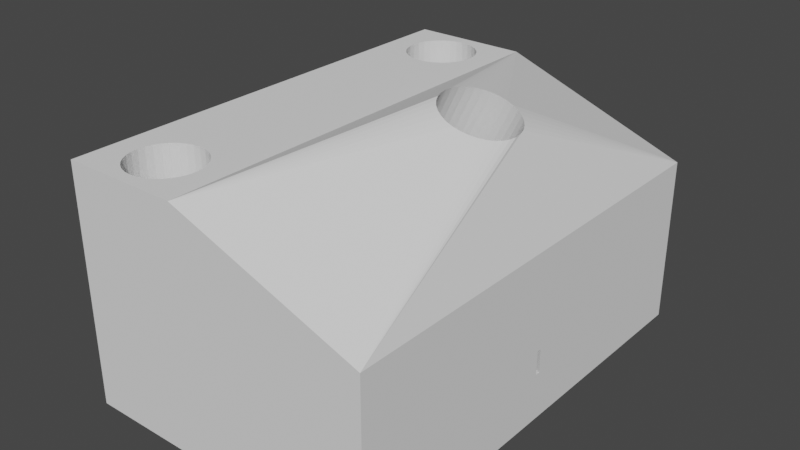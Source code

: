 # Source: VTX_Backstop3.blend  (saved by Blender 2.81.16; exported with 4.5.12 LTS)
import bpy
from mathutils import Matrix  # noqa: F401  (used for matrix-valued properties, if any)

bpy.ops.wm.read_factory_settings(use_empty=True)
scene = bpy.context.scene
scene.name = 'Scene'

# ---- collections
col_collection = bpy.data.collections.new('Collection'); scene.collection.children.link(col_collection)

# ---- world
world_world = bpy.data.worlds.new('World'); scene.world = world_world
world_world.use_nodes = True; world_world.node_tree.nodes.clear()
_N = world_world.node_tree.nodes; _L = world_world.node_tree.links
n0 = _N.new('ShaderNodeOutputWorld'); n0.name = 'World Output'; n0.location = (300, 300)
n1 = _N.new('ShaderNodeBackground'); n1.name = 'Background'; n1.location = (10, 300)
n1.inputs[0].default_value = (0.05088, 0.05088, 0.05088, 1.0)
_L.new(n1.outputs[0], n0.inputs[0])
n0.is_active_output = True
world_world.color = (0.05088, 0.05088, 0.05088)
world_world.use_sun_shadow = False
world_world.sun_shadow_jitter_overblur = 0.0

# ---- meshes
me_plane = bpy.data.meshes.new('Plane')
me_plane.from_pydata([(-1.0, -1.0, 0.0), (1.0, -1.0, 0.0), (-1.0, 1.0, 0.0), (1.0, 1.0, 0.0), (-1.0, 1.0, 2.0), (-1.0, -1.0, 2.0), (1.0, -1.0, 2.0), (1.0, 1.0, 2.0), (4.164, -1.0, 0.0), (4.164, 1.0, 0.0), (4.164, -1.0, 1.417), (4.164, 1.0, 1.417), (-1.0, -0.5263, 1.5), (-1.0, -0.5263, 0.1), (-1.0, 0.5263, 0.1), (-1.0, 0.5263, 1.5), (4.164, -0.01, 0.6), (4.164, -0.01, 0.4), (4.164, 0.01, 0.4), (4.164, 0.01, 0.6), (2.483, 0.1683, 1.76), (2.603, 0.167, 1.746), (2.72, 0.1592, 1.733), (2.83, 0.1449, 1.721), (2.929, 0.1245, 1.71), (3.011, 0.09889, 1.7), (3.073, 0.06893, 1.693), (3.112, 0.03594, 1.689), (3.125, 0.00136, 1.688), (3.112, -0.03325, 1.689), (3.073, -0.06632, 1.693), (3.011, -0.09641, 1.7), (2.929, -0.1222, 1.71), (2.83, -0.1428, 1.721), (2.72, -0.1573, 1.733), (2.603, -0.1654, 1.746), (2.483, -0.1669, 1.76), (2.366, -0.1621, 1.773), (2.256, -0.1512, 1.785), (2.157, -0.1349, 1.796), (2.071, -0.1138, 1.806), (2.002, -0.08884, 1.814), (1.951, -0.06089, 1.82), (1.92, -0.03092, 1.823), (1.909, 7.627e-05, 1.824), (1.92, 0.0311, 1.823), (1.951, 0.06113, 1.82), (2.002, 0.08919, 1.814), (2.071, 0.1143, 1.806), (2.157, 0.1355, 1.796), (2.256, 0.1521, 1.785), (2.366, 0.1632, 1.773), (3.005, 0.1604, 2.265), (3.12, 0.1573, 2.246), (3.23, 0.1479, 2.227), (3.332, 0.1328, 2.21), (3.421, 0.1125, 2.195), (3.494, 0.08777, 2.183), (3.549, 0.05956, 2.174), (3.582, 0.02896, 2.169), (3.594, -0.002865, 2.167), (3.582, -0.0347, 2.169), (3.549, -0.06532, 2.174), (3.494, -0.09357, 2.183), (3.421, -0.1184, 2.195), (3.332, -0.1387, 2.21), (3.23, -0.1539, 2.227), (3.12, -0.1633, 2.246), (3.005, -0.1666, 2.265), (2.889, -0.1635, 2.284), (2.779, -0.1543, 2.303), (2.676, -0.1393, 2.32), (2.587, -0.119, 2.335), (2.513, -0.09423, 2.347), (2.458, -0.06594, 2.356), (2.425, -0.03522, 2.362), (2.413, -0.003261, 2.363), (2.425, 0.02871, 2.362), (2.458, 0.05945, 2.356), (2.513, 0.08778, 2.347), (2.587, 0.1126, 2.335), (2.676, 0.1329, 2.32), (2.779, 0.148, 2.303), (2.889, 0.1573, 2.284), (-0.5595, -0.8454, 2.0), (-0.5595, -0.8454, 0.0), (0.5595, -0.8454, 2.0), (0.5595, -0.8454, 0.0), (4.768e-07, -0.6316, 2.0), (0.1171, -0.6346, 2.0), (0.2296, -0.6436, 2.0), (0.3333, -0.6582, 2.0), (0.4243, -0.6778, 2.0), (0.4989, -0.7018, 2.0), (0.5543, -0.729, 2.0), (0.5885, -0.7587, 2.0), (0.6, -0.7895, 2.0), (0.5885, -0.8203, 2.0), (-0.5885, -0.8203, 2.0), (-0.6, -0.7895, 2.0), (-0.5885, -0.7587, 2.0), (-0.5543, -0.729, 2.0), (-0.4989, -0.7018, 2.0), (-0.4243, -0.6778, 2.0), (-0.3333, -0.6582, 2.0), (-0.2296, -0.6436, 2.0), (-0.1171, -0.6346, 2.0), (4.768e-07, -0.6316, 0.0), (0.1171, -0.6346, 0.0), (0.2296, -0.6436, 0.0), (0.3333, -0.6582, 0.0), (0.4243, -0.6778, 0.0), (0.4989, -0.7018, 0.0), (0.5543, -0.729, 0.0), (0.5885, -0.7587, 0.0), (0.6, -0.7895, 0.0), (0.5885, -0.8203, 0.0), (-0.5885, -0.8203, 0.0), (-0.6, -0.7895, 0.0), (-0.5885, -0.7587, 0.0), (-0.5543, -0.729, 0.0), (-0.4989, -0.7018, 0.0), (-0.4243, -0.6778, 0.0), (-0.3333, -0.6582, 0.0), (-0.2296, -0.6436, 0.0), (-0.1171, -0.6346, 0.0), (0.5543, -0.8499, 2.0), (0.4989, -0.8772, 2.0), (0.4243, -0.9011, 2.0), (0.3333, -0.9208, 2.0), (0.2296, -0.9353, 2.0), (0.1171, -0.9443, 2.0), (4.172e-07, -0.9474, 2.0), (-0.1171, -0.9443, 2.0), (-0.2296, -0.9353, 2.0), (-0.3333, -0.9208, 2.0), (-0.4243, -0.9011, 2.0), (-0.4989, -0.8772, 2.0), (-0.5543, -0.8499, 2.0), (0.5543, -0.8499, 0.0), (0.4989, -0.8772, 0.0), (0.4243, -0.9011, 0.0), (0.3333, -0.9208, 0.0), (0.2296, -0.9353, 0.0), (0.1171, -0.9443, 0.0), (4.768e-07, -0.9474, 0.0), (-0.1171, -0.9443, 0.0), (-0.2296, -0.9353, 0.0), (-0.3333, -0.9208, 0.0), (-0.4243, -0.9011, 0.0), (-0.4989, -0.8772, 0.0), (-0.5543, -0.8499, 0.0), (-0.5595, 0.8454, 2.0), (0.5595, 0.8454, 0.0), (0.5595, 0.8454, 2.0), (-0.5595, 0.8454, 0.0), (0.5885, 0.8203, 2.0), (0.6, 0.7895, 2.0), (0.5885, 0.7587, 2.0), (0.5543, 0.7291, 2.0), (0.4989, 0.7018, 2.0), (0.4243, 0.6778, 2.0), (0.3333, 0.6582, 2.0), (0.2296, 0.6436, 2.0), (0.1171, 0.6346, 2.0), (2.445e-07, 0.6316, 2.0), (-0.1171, 0.6346, 2.0), (-0.2296, 0.6436, 2.0), (-0.3333, 0.6582, 2.0), (-0.4243, 0.6778, 2.0), (-0.4989, 0.7018, 2.0), (-0.5543, 0.7291, 2.0), (-0.5885, 0.7587, 2.0), (-0.6, 0.7895, 2.0), (-0.5885, 0.8203, 2.0), (2.98e-07, 0.9474, 2.0), (0.1171, 0.9443, 2.0), (0.2296, 0.9353, 2.0), (0.3333, 0.9208, 2.0), (0.4243, 0.9011, 2.0), (0.4989, 0.8772, 2.0), (0.5543, 0.8499, 2.0), (-0.5543, 0.8499, 2.0), (-0.4989, 0.8772, 2.0), (-0.4243, 0.9011, 2.0), (-0.3333, 0.9208, 2.0), (-0.2296, 0.9353, 2.0), (-0.1171, 0.9443, 2.0), (0.5885, 0.8203, 0.0), (0.6, 0.7895, 0.0), (0.5885, 0.7587, 0.0), (0.5543, 0.7291, 0.0), (0.4989, 0.7018, 0.0), (0.4243, 0.6778, 0.0), (0.3333, 0.6582, 0.0), (0.2296, 0.6436, 0.0), (0.1171, 0.6346, 0.0), (2.352e-07, 0.6316, 0.0), (-0.1171, 0.6346, 0.0), (-0.2296, 0.6436, 0.0), (-0.3333, 0.6582, 0.0), (-0.4243, 0.6778, 0.0), (-0.4989, 0.7018, 0.0), (-0.5543, 0.7291, 0.0), (-0.5885, 0.7587, 0.0), (-0.6, 0.7895, 0.0), (-0.5885, 0.8203, 0.0), (2.384e-07, 0.9474, 0.0), (0.1171, 0.9443, 0.0), (0.2296, 0.9353, 0.0), (0.3333, 0.9208, 0.0), (0.4243, 0.9011, 0.0), (0.4989, 0.8772, 0.0), (0.5543, 0.8499, 0.0), (-0.5543, 0.8499, 0.0), (-0.4989, 0.8772, 0.0), (-0.4243, 0.9011, 0.0), (-0.3333, 0.9208, 0.0), (-0.2296, 0.9353, 0.0), (-0.1171, 0.9443, 0.0)], [], [(0, 85, 151, 150, 149, 148, 147, 146, 145, 144, 143, 142, 141, 140, 139, 87, 1), (2, 3, 153, 213, 212, 211, 210, 209, 208, 207, 219, 218, 217, 216, 215, 214, 155), (5, 6, 86, 126, 127, 128, 129, 130, 131, 132, 133, 134, 135, 136, 137, 138, 84), (4, 152, 182, 183, 184, 185, 186, 187, 175, 176, 177, 178, 179, 180, 181, 154, 7), (189, 190, 158, 157), (188, 189, 157, 156), (107, 108, 89, 88), (125, 107, 88, 106), (124, 125, 106, 105), (123, 124, 105, 104), (122, 123, 104, 103), (121, 122, 103, 102), (120, 121, 102, 101), (119, 120, 101, 100), (118, 119, 100, 99), (117, 118, 99, 98), (85, 117, 98, 84), (151, 85, 84, 138), (150, 151, 138, 137), (149, 150, 137, 136), (2, 14, 15, 12, 5, 4), (148, 149, 136, 135), (0, 1, 6, 5), (147, 148, 135, 134), (6, 1, 8, 10), (146, 147, 134, 133), (3, 2, 4, 7), (145, 146, 133, 132), (144, 145, 132, 131), (143, 144, 131, 130), (142, 143, 130, 129), (141, 142, 129, 128), (140, 141, 128, 127), (139, 140, 127, 126), (87, 139, 126, 86), (116, 87, 86, 97), (115, 116, 97, 96), (114, 115, 96, 95), (113, 114, 95, 94), (112, 113, 94, 93), (8, 17, 16, 19, 11, 10), (7, 52, 53, 54, 55, 56, 57, 58, 59, 60, 61, 62, 63, 64, 65, 66, 67, 68, 6, 10, 11), (1, 3, 9, 8), (3, 7, 11, 9), (5, 12, 13, 14, 2, 0), (11, 19, 18, 17, 8, 9), (17, 18, 14, 13), (18, 19, 15, 14), (19, 16, 12, 36, 35, 34, 33, 32, 31, 30, 29, 28, 27, 26, 25, 24, 23, 22, 21, 20, 15), (16, 17, 13, 12), (15, 20, 51, 50, 49, 48, 47, 46, 45, 44, 43, 42, 41, 40, 39, 38, 37, 36, 12), (52, 83, 51, 20), (6, 68, 69, 70, 71, 72, 73, 74, 75, 76, 77, 78, 79, 80, 81, 82, 83, 52, 7), (83, 82, 50, 51), (82, 81, 49, 50), (81, 80, 48, 49), (80, 79, 47, 48), (79, 78, 46, 47), (78, 77, 45, 46), (77, 76, 44, 45), (76, 75, 43, 44), (75, 74, 42, 43), (74, 73, 41, 42), (73, 72, 40, 41), (72, 71, 39, 40), (71, 70, 38, 39), (70, 69, 37, 38), (69, 68, 36, 37), (68, 67, 35, 36), (67, 66, 34, 35), (66, 65, 33, 34), (65, 64, 32, 33), (64, 63, 31, 32), (63, 62, 30, 31), (62, 61, 29, 30), (61, 60, 28, 29), (60, 59, 27, 28), (59, 58, 26, 27), (58, 57, 25, 26), (57, 56, 24, 25), (56, 55, 23, 24), (55, 54, 22, 23), (54, 53, 21, 22), (53, 52, 20, 21), (84, 98, 99, 100, 101, 102, 103, 104, 105, 106, 88, 89, 90, 91, 92, 93, 94, 95, 96, 97, 86, 6, 7, 154, 156, 157, 158, 159, 160, 161, 162, 163, 164, 165, 166, 167, 168, 169, 170, 171, 172, 173, 174, 152, 4, 5), (87, 116, 115, 114, 113, 112, 111, 110, 109, 108, 107, 125, 124, 123, 122, 121, 120, 119, 118, 117, 85, 0, 2, 155, 206, 205, 204, 203, 202, 201, 200, 199, 198, 197, 196, 195, 194, 193, 192, 191, 190, 189, 188, 153, 3, 1), (111, 112, 93, 92), (110, 111, 92, 91), (109, 110, 91, 90), (108, 109, 90, 89), (190, 191, 159, 158), (191, 192, 160, 159), (192, 193, 161, 160), (193, 194, 162, 161), (194, 195, 163, 162), (195, 196, 164, 163), (196, 197, 165, 164), (197, 198, 166, 165), (198, 199, 167, 166), (199, 200, 168, 167), (200, 201, 169, 168), (201, 202, 170, 169), (202, 203, 171, 170), (203, 204, 172, 171), (204, 205, 173, 172), (205, 206, 174, 173), (206, 155, 152, 174), (155, 214, 182, 152), (214, 215, 183, 182), (215, 216, 184, 183), (216, 217, 185, 184), (217, 218, 186, 185), (218, 219, 187, 186), (219, 207, 175, 187), (207, 208, 176, 175), (208, 209, 177, 176), (209, 210, 178, 177), (210, 211, 179, 178), (211, 212, 180, 179), (212, 213, 181, 180), (213, 153, 154, 181), (153, 188, 156, 154)])
_uv = me_plane.uv_layers.new(name='UVMap')
_uv.uv.foreach_set('vector', [0.0, 0.0, 0.2203, 0.07728, 0.2228, 0.07505, 0.2506, 0.0614, 0.2879, 0.04944, 0.3333, 0.03962, 0.3852, 0.03233, 0.4415, 0.02783, 0.5, 0.02632, 0.5585, 0.02783, 0.6148, 0.03233, 0.6667, 0.03962, 0.7121, 0.04944, 0.7494, 0.0614, 0.7772, 0.07505, 0.7797, 0.07728, 1.0, 0.0, 0.0, 1.0, 1.0, 1.0, 0.7797, 0.9227, 0.7772, 0.9249, 0.7494, 0.9386, 0.7121, 0.9506, 0.6667, 0.9604, 0.6148, 0.9677, 0.5585, 0.9722, 0.5, 0.9737, 0.4415, 0.9722, 0.3852, 0.9677, 0.3333, 0.9604, 0.2879, 0.9506, 0.2506, 0.9386, 0.2228, 0.9249, 0.2203, 0.9227, 0.0, 0.0, 1.0, 0.0, 0.7797, 0.07728, 0.7772, 0.07505, 0.7494, 0.0614, 0.7121, 0.04944, 0.6667, 0.03962, 0.6148, 0.03233, 0.5585, 0.02783, 0.5, 0.02632, 0.4415, 0.02783, 0.3852, 0.03233, 0.3333, 0.03962, 0.2879, 0.04944, 0.2506, 0.0614, 0.2228, 0.07505, 0.2203, 0.07728, 0.0, 1.0, 0.2203, 0.9227, 0.2228, 0.9249, 0.2506, 0.9386, 0.2879, 0.9506, 0.3333, 0.9604, 0.3852, 0.9677, 0.4415, 0.9722, 0.5, 0.9737, 0.5585, 0.9722, 0.6148, 0.9677, 0.6667, 0.9604, 0.7121, 0.9506, 0.7494, 0.9386, 0.7772, 0.9249, 0.7797, 0.9227, 1.0, 1.0, 0.8, 0.8947, 0.7942, 0.8793, 0.7942, 0.8793, 0.8, 0.8947, 0.7942, 0.9101, 0.8, 0.8947, 0.8, 0.8947, 0.7942, 0.9101, 0.5, 0.1842, 0.5585, 0.1827, 0.5585, 0.1827, 0.5, 0.1842, 0.4415, 0.1827, 0.5, 0.1842, 0.5, 0.1842, 0.4415, 0.1827, 0.3852, 0.1782, 0.4415, 0.1827, 0.4415, 0.1827, 0.3852, 0.1782, 0.3333, 0.1709, 0.3852, 0.1782, 0.3852, 0.1782, 0.3333, 0.1709, 0.2879, 0.1611, 0.3333, 0.1709, 0.3333, 0.1709, 0.2879, 0.1611, 0.2506, 0.1491, 0.2879, 0.1611, 0.2879, 0.1611, 0.2506, 0.1491, 0.2228, 0.1355, 0.2506, 0.1491, 0.2506, 0.1491, 0.2228, 0.1355, 0.2058, 0.1207, 0.2228, 0.1355, 0.2228, 0.1355, 0.2058, 0.1207, 0.2, 0.1053, 0.2058, 0.1207, 0.2058, 0.1207, 0.2, 0.1053, 0.2058, 0.08986, 0.2, 0.1053, 0.2, 0.1053, 0.2058, 0.08986, 0.2203, 0.07728, 0.2058, 0.08986, 0.2058, 0.08986, 0.2203, 0.07728, 0.2228, 0.07505, 0.2203, 0.07728, 0.2203, 0.07728, 0.2228, 0.07505, 0.2506, 0.0614, 0.2228, 0.07505, 0.2228, 0.07505, 0.2506, 0.0614, 0.2879, 0.04944, 0.2506, 0.0614, 0.2506, 0.0614, 0.2879, 0.04944, 0.0, 1.0, 0.0, 0.7632, 0.0, 0.7632, 0.0, 0.2368, 0.0, 0.0, 0.0, 1.0, 0.3333, 0.03962, 0.2879, 0.04944, 0.2879, 0.04944, 0.3333, 0.03962, 0.0, 0.0, 1.0, 0.0, 1.0, 0.0, 0.0, 0.0, 0.3852, 0.03233, 0.3333, 0.03962, 0.3333, 0.03962, 0.3852, 0.03233, 1.0, 0.0, 1.0, 0.0, 1.0, 0.0, 1.0, 0.0, 0.4415, 0.02783, 0.3852, 0.03233, 0.3852, 0.03233, 0.4415, 0.02783, 1.0, 1.0, 0.0, 1.0, 0.0, 1.0, 1.0, 1.0, 0.5, 0.02632, 0.4415, 0.02783, 0.4415, 0.02783, 0.5, 0.02632, 0.5585, 0.02783, 0.5, 0.02632, 0.5, 0.02632, 0.5585, 0.02783, 0.6148, 0.03233, 0.5585, 0.02783, 0.5585, 0.02783, 0.6148, 0.03233, 0.6667, 0.03962, 0.6148, 0.03233, 0.6148, 0.03233, 0.6667, 0.03962, 0.7121, 0.04944, 0.6667, 0.03962, 0.6667, 0.03962, 0.7121, 0.04944, 0.7494, 0.0614, 0.7121, 0.04944, 0.7121, 0.04944, 0.7494, 0.0614, 0.7772, 0.07505, 0.7494, 0.0614, 0.7494, 0.0614, 0.7772, 0.07505, 0.7797, 0.07728, 0.7772, 0.07505, 0.7772, 0.07505, 0.7797, 0.07728, 0.7942, 0.08986, 0.7797, 0.07728, 0.7797, 0.07728, 0.7942, 0.08986, 0.8, 0.1053, 0.7942, 0.08986, 0.7942, 0.08986, 0.8, 0.1053, 0.7942, 0.1207, 0.8, 0.1053, 0.8, 0.1053, 0.7942, 0.1207, 0.7772, 0.1355, 0.7942, 0.1207, 0.7942, 0.1207, 0.7772, 0.1355, 0.7494, 0.1491, 0.7772, 0.1355, 0.7772, 0.1355, 0.7494, 0.1491, 1.0, 0.0, 1.0, 0.4737, 1.0, 0.4737, 1.0, 0.5263, 1.0, 1.0, 1.0, 0.0, 1.0, 1.0, 1.0, 0.5802, 1.0, 0.5786, 1.0, 0.574, 1.0, 0.5664, 1.0, 0.5563, 1.0, 0.5439, 1.0, 0.5298, 1.0, 0.5145, 1.0, 0.4986, 1.0, 0.4827, 1.0, 0.4673, 1.0, 0.4532, 1.0, 0.4408, 1.0, 0.4306, 1.0, 0.423, 1.0, 0.4183, 1.0, 0.4167, 1.0, 0.0, 1.0, 0.0, 1.0, 1.0, 1.0, 0.0, 1.0, 1.0, 1.0, 1.0, 1.0, 0.0, 1.0, 1.0, 1.0, 1.0, 1.0, 1.0, 1.0, 1.0, 0.0, 0.0, 0.0, 0.2368, 0.0, 0.2368, 0.0, 0.7632, 0.0, 1.0, 0.0, 0.0, 1.0, 1.0, 1.0, 0.5263, 1.0, 0.5263, 1.0, 0.4737, 1.0, 0.0, 1.0, 1.0, 1.0, 0.4737, 1.0, 0.5263, 0.0, 0.7632, 0.0, 0.2368, 1.0, 0.5263, 1.0, 0.5263, 0.0, 0.7632, 0.0, 0.7632, 1.0, 0.5263, 1.0, 0.4737, 0.0, 0.2368, 0.6255, 0.4165, 0.6404, 0.4173, 0.6551, 0.4213, 0.6689, 0.4286, 0.6812, 0.4389, 0.6915, 0.4518, 0.6992, 0.4668, 0.704, 0.4834, 0.7057, 0.5007, 0.704, 0.518, 0.6992, 0.5345, 0.6915, 0.5494, 0.6812, 0.5623, 0.6689, 0.5724, 0.6551, 0.5796, 0.6404, 0.5835, 0.6255, 0.5841, 0.0, 0.7632, 1.0, 0.4737, 1.0, 0.4737, 0.0, 0.2368, 0.0, 0.2368, 0.0, 0.7632, 0.6255, 0.5841, 0.6109, 0.5816, 0.5971, 0.576, 0.5847, 0.5678, 0.5739, 0.5571, 0.5653, 0.5446, 0.5589, 0.5306, 0.555, 0.5155, 0.5537, 0.5, 0.555, 0.4845, 0.5589, 0.4695, 0.5653, 0.4556, 0.5739, 0.4431, 0.5847, 0.4326, 0.5971, 0.4244, 0.6109, 0.419, 0.6255, 0.4165, 0.0, 0.2368, 1.0, 0.5802, 1.0, 0.5787, 0.6109, 0.5816, 0.6255, 0.5841, 1.0, 0.0, 1.0, 0.4167, 1.0, 0.4182, 1.0, 0.4228, 1.0, 0.4304, 1.0, 0.4405, 1.0, 0.4529, 1.0, 0.467, 1.0, 0.4824, 1.0, 0.4984, 1.0, 0.5144, 1.0, 0.5297, 1.0, 0.5439, 1.0, 0.5563, 1.0, 0.5665, 1.0, 0.574, 1.0, 0.5787, 1.0, 0.5802, 1.0, 1.0, 1.0, 0.5787, 1.0, 0.574, 0.5971, 0.576, 0.6109, 0.5816, 1.0, 0.574, 1.0, 0.5665, 0.5847, 0.5678, 0.5971, 0.576, 1.0, 0.5665, 1.0, 0.5563, 0.5739, 0.5571, 0.5847, 0.5678, 1.0, 0.5563, 1.0, 0.5439, 0.5653, 0.5446, 0.5739, 0.5571, 1.0, 0.5439, 1.0, 0.5297, 0.5589, 0.5306, 0.5653, 0.5446, 1.0, 0.5297, 1.0, 0.5144, 0.555, 0.5155, 0.5589, 0.5306, 1.0, 0.5144, 1.0, 0.4984, 0.5537, 0.5, 0.555, 0.5155, 1.0, 0.4984, 1.0, 0.4824, 0.555, 0.4845, 0.5537, 0.5, 1.0, 0.4824, 1.0, 0.467, 0.5589, 0.4695, 0.555, 0.4845, 1.0, 0.467, 1.0, 0.4529, 0.5653, 0.4556, 0.5589, 0.4695, 1.0, 0.4529, 1.0, 0.4405, 0.5739, 0.4431, 0.5653, 0.4556, 1.0, 0.4405, 1.0, 0.4304, 0.5847, 0.4326, 0.5739, 0.4431, 1.0, 0.4304, 1.0, 0.4228, 0.5971, 0.4244, 0.5847, 0.4326, 1.0, 0.4228, 1.0, 0.4182, 0.6109, 0.419, 0.5971, 0.4244, 1.0, 0.4182, 1.0, 0.4167, 0.6255, 0.4165, 0.6109, 0.419, 1.0, 0.4167, 1.0, 0.4183, 0.6404, 0.4173, 0.6255, 0.4165, 1.0, 0.4183, 1.0, 0.423, 0.6551, 0.4213, 0.6404, 0.4173, 1.0, 0.423, 1.0, 0.4306, 0.6689, 0.4286, 0.6551, 0.4213, 1.0, 0.4306, 1.0, 0.4408, 0.6812, 0.4389, 0.6689, 0.4286, 1.0, 0.4408, 1.0, 0.4532, 0.6915, 0.4518, 0.6812, 0.4389, 1.0, 0.4532, 1.0, 0.4673, 0.6992, 0.4668, 0.6915, 0.4518, 1.0, 0.4673, 1.0, 0.4827, 0.704, 0.4834, 0.6992, 0.4668, 1.0, 0.4827, 1.0, 0.4986, 0.7057, 0.5007, 0.704, 0.4834, 1.0, 0.4986, 1.0, 0.5145, 0.704, 0.518, 0.7057, 0.5007, 1.0, 0.5145, 1.0, 0.5298, 0.6992, 0.5345, 0.704, 0.518, 1.0, 0.5298, 1.0, 0.5439, 0.6915, 0.5494, 0.6992, 0.5345, 1.0, 0.5439, 1.0, 0.5563, 0.6812, 0.5623, 0.6915, 0.5494, 1.0, 0.5563, 1.0, 0.5664, 0.6689, 0.5724, 0.6812, 0.5623, 1.0, 0.5664, 1.0, 0.574, 0.6551, 0.5796, 0.6689, 0.5724, 1.0, 0.574, 1.0, 0.5786, 0.6404, 0.5835, 0.6551, 0.5796, 1.0, 0.5786, 1.0, 0.5802, 0.6255, 0.5841, 0.6404, 0.5835, 0.2203, 0.07728, 0.2058, 0.08986, 0.2, 0.1053, 0.2058, 0.1207, 0.2228, 0.1355, 0.2506, 0.1491, 0.2879, 0.1611, 0.3333, 0.1709, 0.3852, 0.1782, 0.4415, 0.1827, 0.5, 0.1842, 0.5585, 0.1827, 0.6148, 0.1782, 0.6667, 0.1709, 0.7121, 0.1611, 0.7494, 0.1491, 0.7772, 0.1355, 0.7942, 0.1207, 0.8, 0.1053, 0.7942, 0.08986, 0.7797, 0.07728, 1.0, 0.0, 1.0, 1.0, 0.7797, 0.9227, 0.7942, 0.9101, 0.8, 0.8947, 0.7942, 0.8793, 0.7772, 0.8645, 0.7494, 0.8509, 0.7121, 0.8389, 0.6667, 0.8291, 0.6148, 0.8218, 0.5585, 0.8173, 0.5, 0.8158, 0.4415, 0.8173, 0.3852, 0.8218, 0.3333, 0.8291, 0.2879, 0.8389, 0.2506, 0.8509, 0.2228, 0.8645, 0.2058, 0.8793, 0.2, 0.8947, 0.2058, 0.9101, 0.2203, 0.9227, 0.0, 1.0, 0.0, 0.0, 0.7797, 0.07728, 0.7942, 0.08986, 0.8, 0.1053, 0.7942, 0.1207, 0.7772, 0.1355, 0.7494, 0.1491, 0.7121, 0.1611, 0.6667, 0.1709, 0.6148, 0.1782, 0.5585, 0.1827, 0.5, 0.1842, 0.4415, 0.1827, 0.3852, 0.1782, 0.3333, 0.1709, 0.2879, 0.1611, 0.2506, 0.1491, 0.2228, 0.1355, 0.2058, 0.1207, 0.2, 0.1053, 0.2058, 0.08986, 0.2203, 0.07728, 0.0, 0.0, 0.0, 1.0, 0.2203, 0.9227, 0.2058, 0.9101, 0.2, 0.8947, 0.2058, 0.8793, 0.2228, 0.8645, 0.2506, 0.8509, 0.2879, 0.8389, 0.3333, 0.8291, 0.3852, 0.8218, 0.4415, 0.8173, 0.5, 0.8158, 0.5585, 0.8173, 0.6148, 0.8218, 0.6667, 0.8291, 0.7121, 0.8389, 0.7494, 0.8509, 0.7772, 0.8645, 0.7942, 0.8793, 0.8, 0.8947, 0.7942, 0.9101, 0.7797, 0.9227, 1.0, 1.0, 1.0, 0.0, 0.7121, 0.1611, 0.7494, 0.1491, 0.7494, 0.1491, 0.7121, 0.1611, 0.6667, 0.1709, 0.7121, 0.1611, 0.7121, 0.1611, 0.6667, 0.1709, 0.6148, 0.1782, 0.6667, 0.1709, 0.6667, 0.1709, 0.6148, 0.1782, 0.5585, 0.1827, 0.6148, 0.1782, 0.6148, 0.1782, 0.5585, 0.1827, 0.7942, 0.8793, 0.7772, 0.8645, 0.7772, 0.8645, 0.7942, 0.8793, 0.7772, 0.8645, 0.7494, 0.8509, 0.7494, 0.8509, 0.7772, 0.8645, 0.7494, 0.8509, 0.7121, 0.8389, 0.7121, 0.8389, 0.7494, 0.8509, 0.7121, 0.8389, 0.6667, 0.8291, 0.6667, 0.8291, 0.7121, 0.8389, 0.6667, 0.8291, 0.6148, 0.8218, 0.6148, 0.8218, 0.6667, 0.8291, 0.6148, 0.8218, 0.5585, 0.8173, 0.5585, 0.8173, 0.6148, 0.8218, 0.5585, 0.8173, 0.5, 0.8158, 0.5, 0.8158, 0.5585, 0.8173, 0.5, 0.8158, 0.4415, 0.8173, 0.4415, 0.8173, 0.5, 0.8158, 0.4415, 0.8173, 0.3852, 0.8218, 0.3852, 0.8218, 0.4415, 0.8173, 0.3852, 0.8218, 0.3333, 0.8291, 0.3333, 0.8291, 0.3852, 0.8218, 0.3333, 0.8291, 0.2879, 0.8389, 0.2879, 0.8389, 0.3333, 0.8291, 0.2879, 0.8389, 0.2506, 0.8509, 0.2506, 0.8509, 0.2879, 0.8389, 0.2506, 0.8509, 0.2228, 0.8645, 0.2228, 0.8645, 0.2506, 0.8509, 0.2228, 0.8645, 0.2058, 0.8793, 0.2058, 0.8793, 0.2228, 0.8645, 0.2058, 0.8793, 0.2, 0.8947, 0.2, 0.8947, 0.2058, 0.8793, 0.2, 0.8947, 0.2058, 0.9101, 0.2058, 0.9101, 0.2, 0.8947, 0.2058, 0.9101, 0.2203, 0.9227, 0.2203, 0.9227, 0.2058, 0.9101, 0.2203, 0.9227, 0.2228, 0.9249, 0.2228, 0.9249, 0.2203, 0.9227, 0.2228, 0.9249, 0.2506, 0.9386, 0.2506, 0.9386, 0.2228, 0.9249, 0.2506, 0.9386, 0.2879, 0.9506, 0.2879, 0.9506, 0.2506, 0.9386, 0.2879, 0.9506, 0.3333, 0.9604, 0.3333, 0.9604, 0.2879, 0.9506, 0.3333, 0.9604, 0.3852, 0.9677, 0.3852, 0.9677, 0.3333, 0.9604, 0.3852, 0.9677, 0.4415, 0.9722, 0.4415, 0.9722, 0.3852, 0.9677, 0.4415, 0.9722, 0.5, 0.9737, 0.5, 0.9737, 0.4415, 0.9722, 0.5, 0.9737, 0.5585, 0.9722, 0.5585, 0.9722, 0.5, 0.9737, 0.5585, 0.9722, 0.6148, 0.9677, 0.6148, 0.9677, 0.5585, 0.9722, 0.6148, 0.9677, 0.6667, 0.9604, 0.6667, 0.9604, 0.6148, 0.9677, 0.6667, 0.9604, 0.7121, 0.9506, 0.7121, 0.9506, 0.6667, 0.9604, 0.7121, 0.9506, 0.7494, 0.9386, 0.7494, 0.9386, 0.7121, 0.9506, 0.7494, 0.9386, 0.7772, 0.9249, 0.7772, 0.9249, 0.7494, 0.9386, 0.7772, 0.9249, 0.7797, 0.9227, 0.7797, 0.9227, 0.7772, 0.9249, 0.7797, 0.9227, 0.7942, 0.9101, 0.7942, 0.9101, 0.7797, 0.9227])
me_plane.use_remesh_fix_poles = True
me_plane.use_remesh_preserve_attributes = False
me_plane.use_mirror_vertex_groups = False
me_plane.update()

# ---- objects
ob_plane = bpy.data.objects.new('Plane', me_plane)

# ---- transforms, parenting, visibility, modifiers, constraints
ob_plane.location = (0.0, 0.0, 0.0)
ob_plane.scale = (0.5, 1.9, 1.0)
ob_plane.lineart.crease_threshold = 0.0

# ---- collection membership
col_collection.objects.link(ob_plane)

# ---- scene / render settings (as saved in the file)
scene.frame_start = 1; scene.frame_end = 250; scene.frame_set(1)
scene.render.engine = 'BLENDER_EEVEE_NEXT'
scene.cycles.use_denoising = False
scene.cycles.samples = 128
scene.cycles.sampling_pattern = 'TABULATED_SOBOL'
scene.cycles.use_adaptive_sampling = False
scene.cycles.use_light_tree = False
scene.view_settings.view_transform = 'Filmic'
scene.unit_settings.scale_length = 0.01
bpy.context.view_layer.update()

# ---- added for rendering (the .blend has no active camera and no usable light): camera, sun
cam_auto = bpy.data.cameras.new('AutoCamera')
cam_auto.lens = 50.0
cam_auto.sensor_width = 36.0
cam_auto.clip_end = 1000.0
ob_auto_camera = bpy.data.objects.new('AutoCamera', cam_auto)
scene.collection.objects.link(ob_auto_camera)
ob_auto_camera.location = (5.57101, -5.73611, 5.00579)
ob_auto_camera.rotation_euler = (1.09748, -7.21219e-08, 0.694738)
scene.camera = ob_auto_camera
light_auto_sun = bpy.data.lights.new('AutoSun', 'SUN')
light_auto_sun.energy = 3.0
light_auto_sun.angle = 0.0523599
ob_auto_sun = bpy.data.objects.new('AutoSun', light_auto_sun)
scene.collection.objects.link(ob_auto_sun)
ob_auto_sun.rotation_euler = (0.872665, 0.174533, 0.523599)
bpy.context.view_layer.update()

